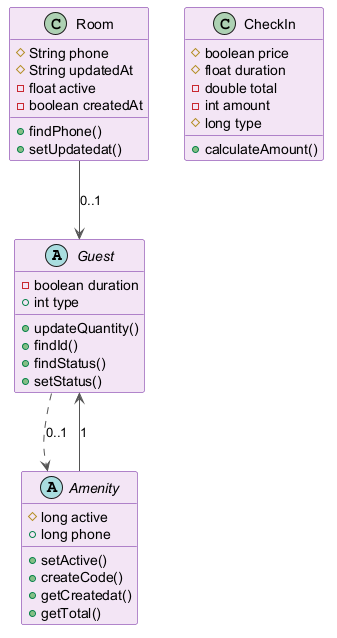

The diagram above was rendered by PlantUML. Its source (embedded in the PNG):
@startuml
skinparam backgroundColor #FFFFFF
skinparam classBackgroundColor #F3E5F5
skinparam classBorderColor #6A1B9A
skinparam ArrowColor #555555
abstract class Guest {
  -boolean duration
  +int type
  +updateQuantity()
  +findId()
  +findStatus()
  +setStatus()
}
class Room {
  #String phone
  #String updatedAt
  -float active
  -boolean createdAt
  +findPhone()
  +setUpdatedat()
}
class CheckIn {
  #boolean price
  #float duration
  -double total
  -int amount
  #long type
  +calculateAmount()
}
abstract class Amenity {
  #long active
  +long phone
  +setActive()
  +createCode()
  +getCreatedat()
  +getTotal()
}
Room --> Guest : "0..1"
Guest ..> Amenity : "0..1"
Amenity --> Guest : "1"
@enduml